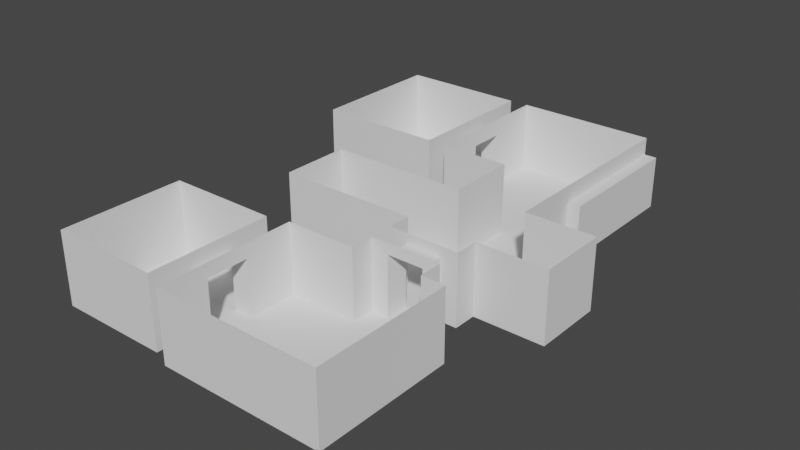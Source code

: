 # Source: House.blend  (saved by Blender 2.82.7; exported with 4.5.12 LTS)
import bpy
from mathutils import Matrix  # noqa: F401  (used for matrix-valued properties, if any)

bpy.ops.wm.read_factory_settings(use_empty=True)
scene = bpy.context.scene
scene.name = 'Scene'

# ---- collections
col_collection = bpy.data.collections.new('Collection'); scene.collection.children.link(col_collection)

# ---- world
world_world = bpy.data.worlds.new('World'); scene.world = world_world
world_world.use_nodes = True; world_world.node_tree.nodes.clear()
_N = world_world.node_tree.nodes; _L = world_world.node_tree.links
n0 = _N.new('ShaderNodeOutputWorld'); n0.name = 'World Output'; n0.location = (300, 300)
n1 = _N.new('ShaderNodeBackground'); n1.name = 'Background'; n1.location = (10, 300)
n1.inputs[0].default_value = (0.05088, 0.05088, 0.05088, 1.0)
_L.new(n1.outputs[0], n0.inputs[0])
n0.is_active_output = True
world_world.color = (0.05088, 0.05088, 0.05088)
world_world.use_sun_shadow = False
world_world.sun_shadow_jitter_overblur = 0.0

# ---- meshes
me_plane = bpy.data.meshes.new('Plane')
me_plane.from_pydata([(-1.0, -1.0, 0.0), (1.0, -1.0, 0.0), (-1.0, 1.0, 0.0), (1.0, 1.0, 0.0), (-3.0, -1.0, 0.0), (-3.0, 1.0, 0.0), (-5.0, -1.0, 0.0), (-5.0, 1.0, 0.0), (-7.0, -1.0, 0.0), (-7.0, 1.0, 0.0), (-1.0, -3.0, 0.0), (-3.0, -3.0, 0.0), (-1.0, 3.0, 0.0), (-3.0, 3.0, 0.0), (-1.0, 7.0, 0.0), (-3.0, 7.0, 0.0), (-5.0, 3.0, 0.0), (-5.0, 7.0, 0.0), (-1.0, -7.0, 0.0), (-3.0, -7.0, 0.0), (-5.0, -3.0, 0.0), (-5.0, -7.0, 0.0), (-1.0, 1.0, 2.0), (-1.0, -1.0, 2.0), (1.0, -1.0, 2.0), (1.0, 1.0, 2.0), (-3.0, 1.0, 2.0), (-3.0, -1.0, 2.0), (-5.0, 1.0, 2.0), (-5.0, -1.0, 2.0), (-7.0, 1.0, 2.0), (-7.0, -1.0, 2.0), (-3.0, -3.0, 2.0), (-1.0, -3.0, 2.0), (-1.0, 3.0, 2.0), (-3.0, 3.0, 2.0), (-1.0, 7.0, 2.0), (-3.0, 7.0, 2.0), (-5.0, 7.0, 2.0), (-5.0, 3.0, 2.0), (-3.0, -7.0, 2.0), (-1.0, -7.0, 2.0), (-5.0, -3.0, 2.0), (-5.0, -7.0, 2.0), (-1.0, -2.333, 0.0), (-1.0, -1.667, 0.0), (-3.0, -1.667, 0.0), (-3.0, -2.333, 0.0), (-1.0, -1.667, 2.0), (-3.0, -1.667, 2.0), (-1.0, -2.333, 2.0), (-3.0, -2.333, 2.0), (-2.511, -1.0, 0.0), (-1.489, -1.0, 0.0), (-1.489, 1.0, 0.0), (-2.511, 1.0, 0.0), (-2.511, -3.0, 0.0), (-1.489, -3.0, 0.0), (-1.489, 3.0, 0.0), (-2.511, 3.0, 0.0), (-1.489, 7.0, 0.0), (-2.511, 7.0, 0.0), (-2.511, -7.0, 0.0), (-1.489, -7.0, 0.0), (-1.489, 7.0, 2.0), (-2.511, 7.0, 2.0), (-2.511, -7.0, 2.0), (-1.489, -7.0, 2.0), (-2.511, -1.667, 0.0), (-1.489, -1.667, 0.0), (-2.511, -2.333, 0.0), (-1.489, -2.333, 0.0), (-2.511, -1.667, 2.0), (-1.489, -1.667, 2.0), (-2.511, -2.333, 2.0), (-1.489, -2.333, 2.0), (-3.0, -2.333, 1.7), (-3.0, -1.667, 1.7), (-1.0, -1.667, 1.7), (-1.0, -2.333, 1.7), (-2.511, -2.333, 1.7), (-1.489, -2.333, 1.7), (-1.489, -1.667, 1.7), (-2.511, -1.667, 1.7), (-0.3187, -7.0, 0.0), (-0.3187, -3.0, 0.0), (-0.3187, -7.0, 2.0), (-0.3187, -3.0, 2.0), (-3.0, 5.536, 0.0), (-3.0, 4.464, 0.0), (-1.0, 4.464, 0.0), (-1.0, 5.536, 0.0), (-5.0, 5.536, 0.0), (-5.0, 4.464, 0.0), (-1.0, 4.464, 2.0), (-1.0, 5.536, 2.0), (-5.0, 5.536, 2.0), (-5.0, 4.464, 2.0), (-2.511, 4.464, 0.0), (-2.511, 5.536, 0.0), (-1.489, 4.464, 0.0), (-1.489, 5.536, 0.0), (-5.0, 1.0, 1.502), (-3.0, 1.0, 1.502), (-5.0, 7.0, 1.502), (-3.0, 7.0, 1.502), (1.0, 1.0, 1.502), (1.0, -1.0, 1.502), (-3.0, 3.0, 1.502), (-7.0, -1.0, 1.502), (-7.0, 1.0, 1.502), (-1.0, 1.0, 1.502), (-1.0, 3.0, 1.502), (-5.0, -1.0, 1.502), (-1.0, 7.0, 1.502), (-1.0, -1.0, 1.502), (-5.0, 3.0, 1.502), (-3.0, -1.0, 1.502), (-3.0, -1.667, 1.502), (-1.0, -1.667, 1.502), (-1.489, 7.0, 1.502), (-2.511, 7.0, 1.502), (-5.0, 5.536, 1.502), (-5.0, 4.464, 1.502), (-1.0, 4.464, 1.502), (-1.0, 5.536, 1.502), (-5.55, 5.536, 0.0), (-5.55, 4.464, 0.0), (-5.55, 5.536, 1.502), (-5.55, 4.464, 1.502), (-5.55, 6.982, 0.0), (-5.55, 3.018, 0.0), (-5.55, 6.982, 1.502), (-5.55, 3.018, 1.502), (-9.176, 4.464, 0.0), (-9.176, 5.536, 0.0), (-5.55, 5.536, 2.002), (-5.55, 4.464, 2.002), (-5.55, 6.982, 2.002), (-5.55, 3.018, 2.002), (-9.176, 6.982, 0.0), (-9.176, 3.018, 0.0), (-5.55, 3.018, 1.502), (-9.176, 3.018, 1.502), (-5.55, 3.018, 2.002), (-9.176, 3.018, 2.002), (-5.55, 6.982, 1.502), (-9.176, 6.982, 1.502), (-5.55, 6.982, 2.002), (-9.176, 6.982, 2.002), (-9.176, 4.464, 1.502), (-9.176, 5.536, 1.502), (-9.176, 6.982, 1.502), (-9.176, 3.018, 1.502), (-9.176, 4.464, 2.002), (-9.176, 5.536, 2.002), (-9.176, 6.982, 2.002), (-9.176, 3.018, 2.002), (-0.6468, 5.536, 0.0), (-0.6468, 7.0, 0.0), (-0.6468, 7.0, 1.502), (-0.6468, 3.0, 0.0), (-0.6468, 4.464, 0.0), (-0.6468, 4.464, 1.502), (-0.6468, 5.536, 1.502), (-0.6468, 3.0, 1.502), (-1.0, -5.6, 0.0), (-1.0, -4.4, 0.0), (-3.0, -4.4, 0.0), (-3.0, -5.6, 0.0), (-5.0, -4.4, 0.0), (-5.0, -5.6, 0.0), (-5.0, -4.4, 2.0), (-5.0, -5.6, 2.0), (-0.3187, -5.6, 2.0), (-0.3187, -4.4, 2.0), (-1.489, -4.4, 0.0), (-1.489, -5.6, 0.0), (-2.511, -4.4, 0.0), (-2.511, -5.6, 0.0), (-0.3187, -5.6, 0.0), (-0.3187, -4.4, 0.0), (-1.0, -7.0, 1.59), (-3.0, -7.0, 1.59), (-1.0, -3.0, 1.59), (-5.0, -7.0, 1.59), (-5.0, -3.0, 1.59), (-3.0, -3.0, 1.59), (-0.3187, -3.0, 1.59), (-2.511, -7.0, 1.59), (-1.489, -7.0, 1.59), (-0.3187, -7.0, 1.59), (-3.0, -2.333, 1.59), (-1.0, -2.333, 1.59), (-0.3187, -5.6, 1.59), (-0.3187, -4.4, 1.59), (-5.0, -4.4, 1.59), (-5.0, -5.6, 1.59), (-5.543, -4.4, 0.0), (-5.543, -5.6, 0.0), (-5.543, -4.4, 1.59), (-5.543, -5.6, 1.59), (-5.543, -3.22, 0.0), (-5.543, -6.78, 0.0), (-5.543, -3.22, 1.59), (-5.543, -6.78, 1.59), (-8.707, -3.22, 0.0), (-8.707, -6.78, 0.0), (-8.707, -3.22, 1.59), (-8.707, -6.78, 1.59), (-5.543, -4.4, 2.056), (-5.543, -5.6, 2.056), (-5.543, -3.22, 2.056), (-5.543, -6.78, 2.056), (-8.707, -3.22, 2.056), (-8.707, -6.78, 2.056)], [], [(0, 1, 3, 2), (52, 55, 5, 4), (4, 5, 7, 6), (6, 7, 9, 8), (70, 47, 11, 56), (54, 2, 12, 58), (101, 91, 14, 60), (88, 15, 17, 92), (179, 169, 19, 62), (168, 11, 20, 170), (103, 26, 28, 102), (105, 37, 38, 104), (107, 24, 25, 106), (108, 35, 26, 103), (110, 30, 31, 109), (190, 67, 41, 182), (106, 25, 22, 111), (111, 22, 34, 112), (109, 31, 29, 113), (182, 41, 86, 191), (121, 65, 37, 105), (102, 28, 30, 110), (197, 173, 43, 185), (125, 95, 36, 114), (119, 48, 23, 115), (185, 43, 40, 183), (123, 97, 39, 116), (192, 51, 32, 187), (187, 32, 42, 186), (113, 29, 27, 117), (116, 39, 35, 108), (115, 23, 24, 107), (117, 27, 49, 118), (184, 10, 85, 188), (184, 33, 50, 193), (128, 129, 137, 136), (52, 4, 46, 68), (166, 18, 84, 180), (83, 77, 49, 72), (81, 79, 50, 75), (76, 80, 74, 51), (80, 81, 75, 74), (78, 82, 73, 48), (82, 83, 72, 73), (0, 53, 69, 45), (53, 52, 68, 69), (129, 133, 139, 137), (132, 128, 136, 138), (114, 36, 64, 120), (120, 64, 65, 121), (183, 40, 66, 189), (189, 66, 67, 190), (166, 177, 63, 18), (177, 179, 62, 63), (88, 99, 61, 15), (99, 101, 60, 61), (5, 55, 59, 13), (55, 54, 58, 59), (44, 71, 57, 10), (71, 70, 56, 57), (0, 2, 54, 53), (53, 54, 55, 52), (45, 69, 82, 78), (47, 70, 80, 76), (71, 44, 79, 81), (68, 46, 77, 83), (195, 175, 87, 188), (59, 58, 100, 98), (80, 70, 68, 83), (83, 82, 81, 80), (69, 68, 70, 71), (81, 82, 69, 71), (98, 100, 101, 99), (13, 59, 98, 89), (89, 98, 99, 88), (104, 38, 96, 122), (122, 96, 97, 123), (112, 34, 94, 124), (124, 94, 95, 125), (13, 89, 93, 16), (89, 88, 92, 93), (58, 12, 90, 100), (100, 90, 91, 101), (90, 12, 161, 162), (114, 14, 159, 160), (123, 93, 127, 129), (17, 104, 122, 92), (60, 120, 121, 61), (14, 114, 120, 60), (4, 117, 118, 46), (0, 115, 107, 1), (16, 116, 108, 13), (6, 113, 117, 4), (93, 123, 116, 16), (45, 119, 115, 0), (124, 125, 164, 163), (7, 102, 110, 9), (61, 121, 105, 15), (8, 109, 113, 6), (2, 111, 112, 12), (3, 106, 111, 2), (9, 110, 109, 8), (13, 108, 103, 5), (1, 107, 106, 3), (15, 105, 104, 17), (5, 103, 102, 7), (122, 123, 129, 128), (92, 122, 128, 126), (93, 92, 126, 127), (129, 127, 131, 133), (126, 128, 132, 130), (126, 130, 140, 135), (131, 127, 134, 141), (127, 126, 135, 134), (131, 141, 143, 142), (142, 143, 145, 144), (140, 130, 146, 147), (147, 146, 148, 149), (134, 135, 151, 150), (141, 134, 150, 153), (135, 140, 152, 151), (150, 151, 155, 154), (153, 150, 154, 157), (151, 152, 156, 155), (162, 163, 164, 158), (161, 165, 163, 162), (158, 164, 160, 159), (14, 91, 158, 159), (125, 114, 160, 164), (112, 124, 163, 165), (12, 112, 165, 161), (91, 90, 162, 158), (191, 86, 174, 194), (194, 174, 175, 195), (57, 56, 178, 176), (176, 178, 179, 177), (10, 57, 176, 167), (167, 176, 177, 166), (10, 167, 181, 85), (167, 166, 180, 181), (186, 42, 172, 196), (196, 172, 173, 197), (19, 169, 171, 21), (169, 168, 170, 171), (56, 11, 168, 178), (178, 168, 169, 179), (197, 171, 199, 201), (20, 186, 196, 170), (180, 194, 195, 181), (84, 191, 194, 180), (181, 195, 188, 85), (62, 189, 190, 63), (19, 183, 189, 62), (10, 184, 193, 44), (33, 184, 188, 87), (11, 187, 186, 20), (47, 192, 187, 11), (21, 185, 183, 19), (171, 197, 185, 21), (18, 182, 191, 84), (63, 190, 182, 18), (201, 199, 203, 205), (170, 196, 200, 198), (196, 197, 201, 200), (171, 170, 198, 199), (198, 200, 204, 202), (205, 203, 207, 209), (202, 204, 208, 206), (209, 207, 206, 208), (198, 202, 206, 207, 203, 199), (208, 204, 212, 214), (204, 200, 210, 212), (209, 208, 214, 215), (205, 209, 215, 213), (200, 201, 211, 210), (201, 205, 213, 211)])
_uv = me_plane.uv_layers.new(name='UVMap')
_uv.uv.foreach_set('vector', [0.0, 0.0, 1.0, 0.0, 1.0, 1.0, 0.0, 1.0, 0.0, 0.0, 0.0, 1.0, 0.0, 1.0, 0.0, 0.0, 0.0, 0.0, 0.0, 1.0, 0.0, 1.0, 0.0, 0.0, 0.0, 0.0, 0.0, 1.0, 0.0, 1.0, 0.0, 0.0, 0.0, 0.0, 0.0, 0.0, 0.0, 0.0, 0.0, 0.0, 0.0, 1.0, 0.0, 1.0, 0.0, 1.0, 0.0, 1.0, 0.0, 1.0, 0.0, 1.0, 0.0, 1.0, 0.0, 1.0, 0.0, 1.0, 0.0, 1.0, 0.0, 1.0, 0.0, 1.0, 0.0, 0.0, 0.0, 0.0, 0.0, 0.0, 0.0, 0.0, 0.0, 0.0, 0.0, 0.0, 0.0, 0.0, 0.0, 0.0, 0.0, 1.0, 0.0, 1.0, 0.0, 1.0, 0.0, 1.0, 0.0, 1.0, 0.0, 1.0, 0.0, 1.0, 0.0, 1.0, 1.0, 0.0, 1.0, 0.0, 1.0, 1.0, 1.0, 1.0, 0.0, 1.0, 0.0, 1.0, 0.0, 1.0, 0.0, 1.0, 0.0, 1.0, 0.0, 1.0, 0.0, 0.0, 0.0, 0.0, 0.0, 0.0, 0.0, 0.0, 0.0, 0.0, 0.0, 0.0, 1.0, 1.0, 1.0, 1.0, 0.0, 1.0, 0.0, 1.0, 0.0, 1.0, 0.0, 1.0, 0.0, 1.0, 0.0, 1.0, 0.0, 0.0, 0.0, 0.0, 0.0, 0.0, 0.0, 0.0, 0.0, 0.0, 0.0, 0.0, 0.0, 0.0, 0.0, 0.0, 0.0, 1.0, 0.0, 1.0, 0.0, 1.0, 0.0, 1.0, 0.0, 1.0, 0.0, 1.0, 0.0, 1.0, 0.0, 1.0, 0.0, 0.0, 0.0, 0.0, 0.0, 0.0, 0.0, 0.0, 0.0, 1.0, 0.0, 1.0, 0.0, 1.0, 0.0, 1.0, 0.0, 0.0, 0.0, 0.0, 0.0, 0.0, 0.0, 0.0, 0.0, 0.0, 0.0, 0.0, 0.0, 0.0, 0.0, 0.0, 0.0, 1.0, 0.0, 1.0, 0.0, 1.0, 0.0, 1.0, 0.0, 0.0, 0.0, 0.0, 0.0, 0.0, 0.0, 0.0, 0.0, 0.0, 0.0, 0.0, 0.0, 0.0, 0.0, 0.0, 0.0, 0.0, 0.0, 0.0, 0.0, 0.0, 0.0, 0.0, 0.0, 1.0, 0.0, 1.0, 0.0, 1.0, 0.0, 1.0, 0.0, 0.0, 0.0, 0.0, 1.0, 0.0, 1.0, 0.0, 0.0, 0.0, 0.0, 0.0, 0.0, 0.0, 0.0, 0.0, 0.0, 0.0, 0.0, 0.0, 0.0, 0.0, 0.0, 0.0, 0.0, 0.0, 0.0, 0.0, 0.0, 0.0, 0.0, 0.0, 0.0, 1.0, 0.0, 1.0, 0.0, 1.0, 0.0, 1.0, 0.0, 0.0, 0.0, 0.0, 0.0, 0.0, 0.0, 0.0, 0.0, 0.0, 0.0, 0.0, 0.0, 0.0, 0.0, 0.0, 0.0, 0.0, 0.0, 0.0, 0.0, 0.0, 0.0, 0.0, 0.0, 0.0, 0.0, 0.0, 0.0, 0.0, 0.0, 0.0, 0.0, 0.0, 0.0, 0.0, 0.0, 0.0, 0.0, 0.0, 0.0, 0.0, 0.0, 0.0, 0.0, 0.0, 0.0, 0.0, 0.0, 0.0, 0.0, 0.0, 0.0, 0.0, 0.0, 0.0, 0.0, 0.0, 0.0, 0.0, 0.0, 0.0, 0.0, 0.0, 0.0, 0.0, 0.0, 0.0, 0.0, 0.0, 0.0, 0.0, 0.0, 0.0, 0.0, 0.0, 0.0, 0.0, 0.0, 0.0, 0.0, 1.0, 0.0, 1.0, 0.0, 1.0, 0.0, 1.0, 0.0, 1.0, 0.0, 1.0, 0.0, 1.0, 0.0, 1.0, 0.0, 1.0, 0.0, 1.0, 0.0, 1.0, 0.0, 1.0, 0.0, 1.0, 0.0, 1.0, 0.0, 1.0, 0.0, 1.0, 0.0, 0.0, 0.0, 0.0, 0.0, 0.0, 0.0, 0.0, 0.0, 0.0, 0.0, 0.0, 0.0, 0.0, 0.0, 0.0, 0.0, 0.0, 0.0, 0.0, 0.0, 0.0, 0.0, 0.0, 0.0, 0.0, 0.0, 0.0, 0.0, 0.0, 0.0, 0.0, 0.0, 1.0, 0.0, 1.0, 0.0, 1.0, 0.0, 1.0, 0.0, 1.0, 0.0, 1.0, 0.0, 1.0, 0.0, 1.0, 0.0, 1.0, 0.0, 1.0, 0.0, 1.0, 0.0, 1.0, 0.0, 1.0, 0.0, 1.0, 0.0, 1.0, 0.0, 1.0, 0.0, 0.0, 0.0, 0.0, 0.0, 0.0, 0.0, 0.0, 0.0, 0.0, 0.0, 0.0, 0.0, 0.0, 0.0, 0.0, 0.0, 0.0, 0.0, 1.0, 0.0, 1.0, 0.0, 0.0, 0.0, 0.0, 0.0, 1.0, 0.0, 1.0, 0.0, 0.0, 0.0, 0.0, 0.0, 0.0, 0.0, 0.0, 0.0, 0.0, 0.0, 0.0, 0.0, 0.0, 0.0, 0.0, 0.0, 0.0, 0.0, 0.0, 0.0, 0.0, 0.0, 0.0, 0.0, 0.0, 0.0, 0.0, 0.0, 0.0, 0.0, 0.0, 0.0, 0.0, 0.0, 0.0, 0.0, 0.0, 0.0, 0.0, 0.0, 0.0, 0.0, 1.0, 0.0, 1.0, 0.0, 1.0, 0.0, 1.0, 0.0, 0.0, 0.0, 0.0, 0.0, 0.0, 0.0, 0.0, 0.0, 0.0, 0.0, 0.0, 0.0, 0.0, 0.0, 0.0, 0.0, 0.0, 0.0, 0.0, 0.0, 0.0, 0.0, 0.0, 0.0, 0.0, 0.0, 0.0, 0.0, 0.0, 0.0, 0.0, 0.0, 1.0, 0.0, 1.0, 0.0, 1.0, 0.0, 1.0, 0.0, 1.0, 0.0, 1.0, 0.0, 1.0, 0.0, 1.0, 0.0, 1.0, 0.0, 1.0, 0.0, 1.0, 0.0, 1.0, 0.0, 1.0, 0.0, 1.0, 0.0, 1.0, 0.0, 1.0, 0.0, 1.0, 0.0, 1.0, 0.0, 1.0, 0.0, 1.0, 0.0, 1.0, 0.0, 1.0, 0.0, 1.0, 0.0, 1.0, 0.0, 1.0, 0.0, 1.0, 0.0, 1.0, 0.0, 1.0, 0.0, 1.0, 0.0, 1.0, 0.0, 1.0, 0.0, 1.0, 0.0, 1.0, 0.0, 1.0, 0.0, 1.0, 0.0, 1.0, 0.0, 1.0, 0.0, 1.0, 0.0, 1.0, 0.0, 1.0, 0.0, 1.0, 0.0, 1.0, 0.0, 1.0, 0.0, 1.0, 0.0, 1.0, 0.0, 1.0, 0.0, 1.0, 0.0, 1.0, 0.0, 1.0, 0.0, 1.0, 0.0, 1.0, 0.0, 1.0, 0.0, 1.0, 0.0, 1.0, 0.0, 1.0, 0.0, 1.0, 0.0, 1.0, 0.0, 1.0, 0.0, 1.0, 0.0, 1.0, 0.0, 1.0, 0.0, 1.0, 0.0, 1.0, 0.0, 1.0, 0.0, 1.0, 0.0, 1.0, 0.0, 1.0, 0.0, 1.0, 0.0, 0.0, 0.0, 0.0, 0.0, 0.0, 0.0, 0.0, 0.0, 0.0, 0.0, 0.0, 1.0, 0.0, 1.0, 0.0, 0.0, 1.0, 0.0, 1.0, 0.0, 1.0, 0.0, 1.0, 0.0, 0.0, 0.0, 0.0, 0.0, 0.0, 0.0, 0.0, 0.0, 1.0, 0.0, 1.0, 0.0, 1.0, 0.0, 1.0, 0.0, 0.0, 0.0, 0.0, 0.0, 0.0, 0.0, 0.0, 0.0, 1.0, 0.0, 1.0, 0.0, 1.0, 0.0, 1.0, 0.0, 1.0, 0.0, 1.0, 0.0, 1.0, 0.0, 1.0, 0.0, 1.0, 0.0, 1.0, 0.0, 1.0, 0.0, 1.0, 0.0, 0.0, 0.0, 0.0, 0.0, 0.0, 0.0, 0.0, 0.0, 1.0, 0.0, 1.0, 0.0, 1.0, 0.0, 1.0, 1.0, 1.0, 1.0, 1.0, 0.0, 1.0, 0.0, 1.0, 0.0, 1.0, 0.0, 1.0, 0.0, 0.0, 0.0, 0.0, 0.0, 1.0, 0.0, 1.0, 0.0, 1.0, 0.0, 1.0, 1.0, 0.0, 1.0, 0.0, 1.0, 1.0, 1.0, 1.0, 0.0, 1.0, 0.0, 1.0, 0.0, 1.0, 0.0, 1.0, 0.0, 1.0, 0.0, 1.0, 0.0, 1.0, 0.0, 1.0, 0.0, 1.0, 0.0, 1.0, 0.0, 1.0, 0.0, 1.0, 0.0, 1.0, 0.0, 1.0, 0.0, 1.0, 0.0, 1.0, 0.0, 1.0, 0.0, 1.0, 0.0, 1.0, 0.0, 1.0, 0.0, 1.0, 0.0, 1.0, 0.0, 1.0, 0.0, 1.0, 0.0, 1.0, 0.0, 1.0, 0.0, 1.0, 0.0, 1.0, 0.0, 1.0, 0.0, 1.0, 0.0, 1.0, 0.0, 1.0, 0.0, 1.0, 0.0, 1.0, 0.0, 1.0, 0.0, 1.0, 0.0, 1.0, 0.0, 1.0, 0.0, 1.0, 0.0, 1.0, 0.0, 1.0, 0.0, 1.0, 0.0, 1.0, 0.0, 1.0, 0.0, 1.0, 0.0, 1.0, 0.0, 1.0, 0.0, 1.0, 0.0, 1.0, 0.0, 1.0, 0.0, 1.0, 0.0, 1.0, 0.0, 1.0, 0.0, 1.0, 0.0, 1.0, 0.0, 1.0, 0.0, 1.0, 0.0, 1.0, 0.0, 1.0, 0.0, 1.0, 0.0, 1.0, 0.0, 1.0, 0.0, 1.0, 0.0, 1.0, 0.0, 1.0, 0.0, 1.0, 0.0, 1.0, 0.0, 1.0, 0.0, 1.0, 0.0, 1.0, 0.0, 1.0, 0.0, 1.0, 0.0, 1.0, 0.0, 1.0, 0.0, 1.0, 0.0, 1.0, 0.0, 1.0, 0.0, 1.0, 0.0, 1.0, 0.0, 1.0, 0.0, 1.0, 0.0, 1.0, 0.0, 1.0, 0.0, 1.0, 0.0, 1.0, 0.0, 1.0, 0.0, 1.0, 0.0, 1.0, 0.0, 1.0, 0.0, 1.0, 0.0, 1.0, 0.0, 1.0, 0.0, 1.0, 0.0, 1.0, 0.0, 1.0, 0.0, 1.0, 0.0, 1.0, 0.0, 1.0, 0.0, 1.0, 0.0, 1.0, 0.0, 1.0, 0.0, 1.0, 0.0, 1.0, 0.0, 1.0, 0.0, 1.0, 0.0, 1.0, 0.0, 1.0, 0.0, 1.0, 0.0, 1.0, 0.0, 1.0, 0.0, 1.0, 0.0, 1.0, 0.0, 0.0, 0.0, 0.0, 0.0, 0.0, 0.0, 0.0, 0.0, 0.0, 0.0, 0.0, 0.0, 0.0, 0.0, 0.0, 0.0, 0.0, 0.0, 0.0, 0.0, 0.0, 0.0, 0.0, 0.0, 0.0, 0.0, 0.0, 0.0, 0.0, 0.0, 0.0, 0.0, 0.0, 0.0, 0.0, 0.0, 0.0, 0.0, 0.0, 0.0, 0.0, 0.0, 0.0, 0.0, 0.0, 0.0, 0.0, 0.0, 0.0, 0.0, 0.0, 0.0, 0.0, 0.0, 0.0, 0.0, 0.0, 0.0, 0.0, 0.0, 0.0, 0.0, 0.0, 0.0, 0.0, 0.0, 0.0, 0.0, 0.0, 0.0, 0.0, 0.0, 0.0, 0.0, 0.0, 0.0, 0.0, 0.0, 0.0, 0.0, 0.0, 0.0, 0.0, 0.0, 0.0, 0.0, 0.0, 0.0, 0.0, 0.0, 0.0, 0.0, 0.0, 0.0, 0.0, 0.0, 0.0, 0.0, 0.0, 0.0, 0.0, 0.0, 0.0, 0.0, 0.0, 0.0, 0.0, 0.0, 0.0, 0.0, 0.0, 0.0, 0.0, 0.0, 0.0, 0.0, 0.0, 0.0, 0.0, 0.0, 0.0, 0.0, 0.0, 0.0, 0.0, 0.0, 0.0, 0.0, 0.0, 0.0, 0.0, 0.0, 0.0, 0.0, 0.0, 0.0, 0.0, 0.0, 0.0, 0.0, 0.0, 0.0, 0.0, 0.0, 0.0, 0.0, 0.0, 0.0, 0.0, 0.0, 0.0, 0.0, 0.0, 0.0, 0.0, 0.0, 0.0, 0.0, 0.0, 0.0, 0.0, 0.0, 0.0, 0.0, 0.0, 0.0, 0.0, 0.0, 0.0, 0.0, 0.0, 0.0, 0.0, 0.0, 0.0, 0.0, 0.0, 0.0, 0.0, 0.0, 0.0, 0.0, 0.0, 0.0, 0.0, 0.0, 0.0, 0.0, 0.0, 0.0, 0.0, 0.0, 0.0, 0.0, 0.0, 0.0, 0.0, 0.0, 0.0, 0.0, 0.0, 0.0, 0.0, 0.0, 0.0, 0.0, 0.0, 0.0, 0.0, 0.0, 0.0, 0.0, 0.0, 0.0, 0.0, 0.0, 0.0, 0.0, 0.0, 0.0, 0.0, 0.0, 0.0, 0.0, 0.0, 0.0, 0.0, 0.0, 0.0, 0.0, 0.0, 0.0, 0.0, 0.0, 0.0, 0.0, 0.0, 0.0, 0.0, 0.0, 0.0, 0.0, 0.0, 0.0, 0.0, 0.0, 0.0, 0.0, 0.0, 0.0, 0.0, 0.0, 0.0, 0.0, 0.0, 0.0, 0.0, 0.0, 0.0, 0.0, 0.0, 0.0, 0.0, 0.0, 0.0, 0.0, 0.0, 0.0, 0.0, 0.0, 0.0, 0.0, 0.0, 0.0, 0.0, 0.0, 0.0, 0.0, 0.0, 0.0, 0.0, 0.0, 0.0, 0.0, 0.0, 0.0, 0.0, 0.0, 0.0, 0.0, 0.0, 0.0, 0.0, 0.0, 0.0, 0.0, 0.0, 0.0, 0.0, 0.0, 0.0, 0.0, 0.0, 0.0, 0.0, 0.0, 0.0, 0.0, 0.0, 0.0, 0.0, 0.0, 0.0, 0.0, 0.0, 0.0, 0.0, 0.0, 0.0, 0.0, 0.0, 0.0, 0.0, 0.0, 0.0, 0.0, 0.0, 0.0, 0.0, 0.0, 0.0, 0.0, 0.0, 0.0, 0.0, 0.0, 0.0, 0.0, 0.0, 0.0, 0.0, 0.0, 0.0, 0.0, 0.0, 0.0, 0.0, 0.0, 0.0, 0.0, 0.0, 0.0, 0.0, 0.0, 0.0])
me_plane.use_remesh_fix_poles = True
me_plane.use_remesh_preserve_attributes = False
me_plane.use_mirror_vertex_groups = False
me_plane.update()

# ---- objects
ob_house = bpy.data.objects.new('House', me_plane)

# ---- transforms, parenting, visibility, modifiers, constraints
ob_house.location = (0.0, 0.0, 0.0)
ob_house.lineart.crease_threshold = 0.0

# ---- collection membership
col_collection.objects.link(ob_house)

# ---- scene / render settings (as saved in the file)
scene.frame_start = 1; scene.frame_end = 250; scene.frame_set(1)
scene.render.engine = 'BLENDER_EEVEE_NEXT'
scene.cycles.use_denoising = False
scene.cycles.samples = 128
scene.cycles.sampling_pattern = 'TABULATED_SOBOL'
scene.cycles.use_adaptive_sampling = False
scene.cycles.use_light_tree = False
scene.view_settings.view_transform = 'Filmic'
bpy.context.view_layer.update()

# ---- added for rendering (the .blend has no active camera and no usable light): camera, sun
cam_auto = bpy.data.cameras.new('AutoCamera')
cam_auto.lens = 50.0
cam_auto.sensor_width = 36.0
cam_auto.clip_end = 1000.0
ob_auto_camera = bpy.data.objects.new('AutoCamera', cam_auto)
scene.collection.objects.link(ob_auto_camera)
ob_auto_camera.location = (12.0379, -19.3514, 13.9288)
ob_auto_camera.rotation_euler = (1.09748, -7.21219e-08, 0.694738)
scene.camera = ob_auto_camera
light_auto_sun = bpy.data.lights.new('AutoSun', 'SUN')
light_auto_sun.energy = 3.0
light_auto_sun.angle = 0.0523599
ob_auto_sun = bpy.data.objects.new('AutoSun', light_auto_sun)
scene.collection.objects.link(ob_auto_sun)
ob_auto_sun.rotation_euler = (0.872665, 0.174533, 0.523599)
bpy.context.view_layer.update()
